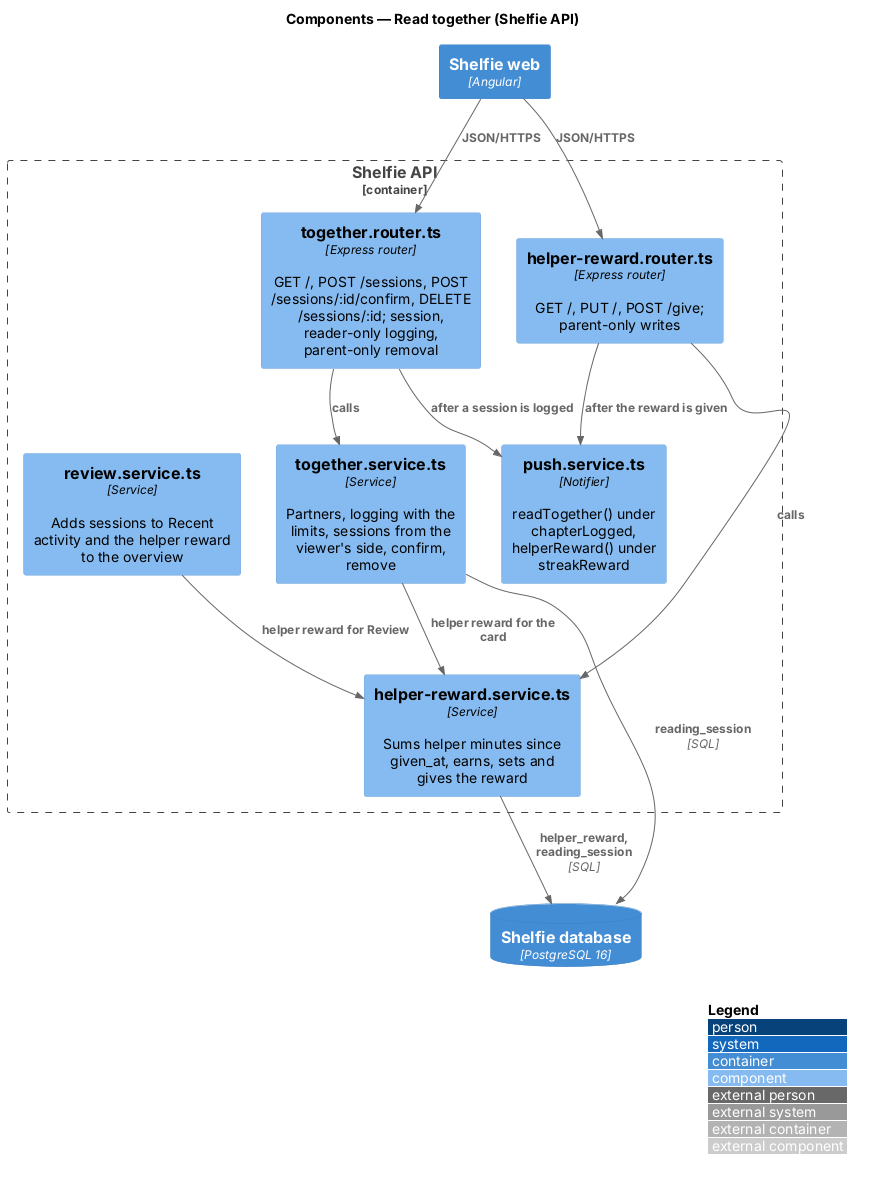

The diagram above was rendered by PlantUML. Its source (embedded in the PNG):
@startuml
!include <C4/C4_Component>
LAYOUT_WITH_LEGEND()
title Components — Read together (Shelfie API)

Container(web, "Shelfie web", "Angular")
ContainerDb(db, "Shelfie database", "PostgreSQL 16")
Container_Boundary(api, "Shelfie API") {
  Component(togetherRouter, "together.router.ts", "Express router", "GET /, POST /sessions, POST /sessions/:id/confirm, DELETE /sessions/:id; session, reader-only logging, parent-only removal")
  Component(helperRouter, "helper-reward.router.ts", "Express router", "GET /, PUT /, POST /give; parent-only writes")
  Component(togetherService, "together.service.ts", "Service", "Partners, logging with the limits, sessions from the viewer's side, confirm, remove")
  Component(helperService, "helper-reward.service.ts", "Service", "Sums helper minutes since given_at, earns, sets and gives the reward")
  Component(review, "review.service.ts", "Service", "Adds sessions to Recent activity and the helper reward to the overview")
  Component(notifier, "push.service.ts", "Notifier", "readTogether() under chapterLogged, helperReward() under streakReward")
}
Rel(web, togetherRouter, "JSON/HTTPS")
Rel(web, helperRouter, "JSON/HTTPS")
Rel(togetherRouter, togetherService, "calls")
Rel(togetherRouter, notifier, "after a session is logged")
Rel(helperRouter, helperService, "calls")
Rel(helperRouter, notifier, "after the reward is given")
Rel(togetherService, helperService, "helper reward for the card")
Rel(review, helperService, "helper reward for Review")
Rel(togetherService, db, "reading_session", "SQL")
Rel(helperService, db, "helper_reward, reading_session", "SQL")
@enduml